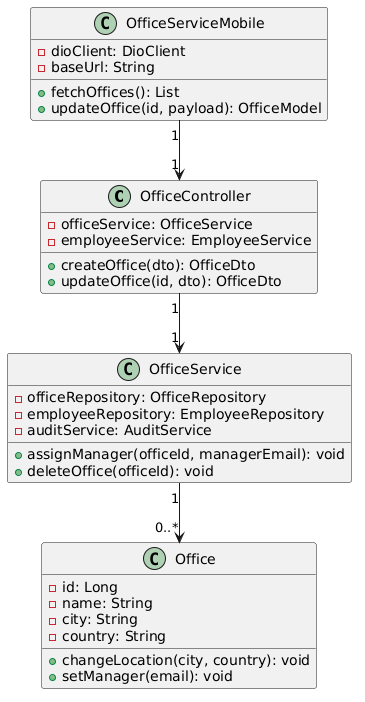

The diagram above was rendered by PlantUML. Its source (embedded in the PNG):
@startuml
'/'title Sprint 5 - Class Diagram - Administration
class OfficeController {
  -officeService: OfficeService
  -employeeService: EmployeeService
  +createOffice(dto): OfficeDto
  +updateOffice(id, dto): OfficeDto
}
class OfficeService {
  -officeRepository: OfficeRepository
  -employeeRepository: EmployeeRepository
  -auditService: AuditService
  +assignManager(officeId, managerEmail): void
  +deleteOffice(officeId): void
}
class Office {
  -id: Long
  -name: String
  -city: String
  -country: String
  +changeLocation(city, country): void
  +setManager(email): void
}
class OfficeServiceMobile {
  -dioClient: DioClient
  -baseUrl: String
  +fetchOffices(): List
  +updateOffice(id, payload): OfficeModel
}
OfficeController "1" --> "1" OfficeService
OfficeService "1" --> "0..*" Office
OfficeServiceMobile "1" --> "1" OfficeController
@enduml